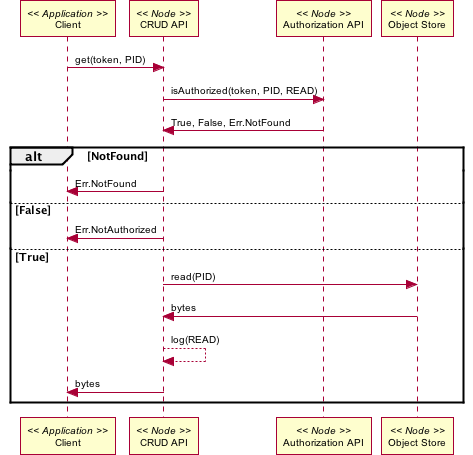

The diagram above was rendered by PlantUML. Its source (embedded in the PNG):
@startuml images/01_seq.png
skinparam activityFontColor black
skinparam activityFontSize 10
skinparam activityFontName arial
skinparam activityArrowFontColor black
skinparam activityArrowFontSize 10
skinparam activityArrowFontName arial
skinparam classArrowFontColor black
skinparam classArrowFontSize 10
skinparam classArrowFontName arial
skinparam classAttributeFontColor black
skinparam classAttributeFontSize 10
skinparam classAttributeFontName arial
skinparam classFontColor black
skinparam classFontSize 10
skinparam classFontName arial
skinparam componentFontColor black
skinparam componentFontSize 10
skinparam componentFontName arial
skinparam componentArrowFontColor black
skinparam componentArrowFontSize 10
skinparam componentArrowFontName arial
skinparam noteFontColor black
skinparam noteFontSize 10
skinparam noteFontName arial
skinparam packageFontColor black
skinparam packageFontSize 10
skinparam packageFontName arial
skinparam sequenceActorFontColor black
skinparam sequenceActorFontSize 10
skinparam sequenceActorFontName arial
skinparam sequenceArrowFontColor black
skinparam sequenceArrowFontSize 10
skinparam sequenceArrowFontName arial
skinparam sequenceGroupingFontColor black
skinparam sequenceGroupingFontSize 10
skinparam sequenceGroupingFontName arial
skinparam sequenceGroupingHeaderFontColor black
skinparam sequenceGroupingHeaderFontSize 10
skinparam sequenceGroupingHeaderFontName arial
skinparam sequenceParticipantFontColor black
skinparam sequenceParticipantFontSize 10
skinparam sequenceParticipantFontName arial
skinparam sequenceTitleFontColor black
skinparam sequenceTitleFontSize 10
skinparam sequenceTitleFontName arial
skinparam titleFontColor black
skinparam titleFontSize 10
skinparam titleFontName arial
skinparam usecaseFontColor black
skinparam usecaseFontSize 7
skinparam usecaseFontName arial
skinparam usecaseActorFontColor black
skinparam usecaseActorFontSize 7
skinparam usecaseActorFontName arial
skinparam usecaseArrowFontColor black
skinparam usecaseArrowFontSize 7
skinparam usecaseArrowFontName arial
participant "Client" as app_client << Application >>
participant "CRUD API" as n_crud << Node >>
participant "Authorization API" as n_authorize << Node >>
participant "Object Store" as n_ostore << Node >>
app_client -> n_crud: get(token, PID)
n_crud -> n_authorize: isAuthorized(token, PID, READ)
n_crud <- n_authorize: True, False, Err.NotFound
alt NotFound
  app_client <- n_crud: Err.NotFound
else False
  app_client <- n_crud: Err.NotAuthorized
else True
  n_crud -> n_ostore: read(PID)
  n_crud <- n_ostore: bytes
  n_crud --> n_crud: log(READ)
  app_client <- n_crud: bytes
end
@enduml